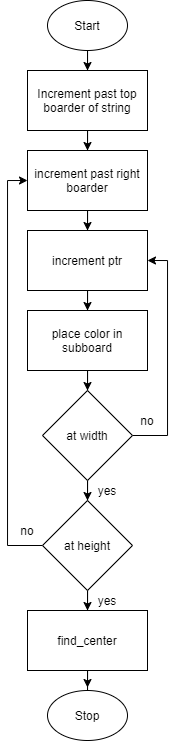

The diagram above was exported from draw.io. Its source (the exported page's mxGraphModel, read from the mxfile embedded in the PNG):
<mxGraphModel dx="409" dy="319" grid="1" gridSize="10" guides="1" tooltips="1" connect="1" arrows="1" fold="1" page="1" pageScale="1" pageWidth="850" pageHeight="1100" math="0" shadow="0">
  <root>
    <mxCell id="0" />
    <mxCell id="1" parent="0" />
    <mxCell id="12" style="edgeStyle=orthogonalEdgeStyle;rounded=0;orthogonalLoop=1;jettySize=auto;html=1;entryX=0.5;entryY=0;entryDx=0;entryDy=0;" edge="1" parent="1" source="2" target="3">
      <mxGeometry relative="1" as="geometry" />
    </mxCell>
    <mxCell id="2" value="Start" style="ellipse;whiteSpace=wrap;html=1;" vertex="1" parent="1">
      <mxGeometry x="280" width="80" height="50" as="geometry" />
    </mxCell>
    <mxCell id="13" style="edgeStyle=orthogonalEdgeStyle;rounded=0;orthogonalLoop=1;jettySize=auto;html=1;entryX=0.5;entryY=0;entryDx=0;entryDy=0;" edge="1" parent="1" source="3" target="4">
      <mxGeometry relative="1" as="geometry" />
    </mxCell>
    <mxCell id="3" value="Increment past top boarder of string" style="rounded=0;whiteSpace=wrap;html=1;" vertex="1" parent="1">
      <mxGeometry x="260" y="70" width="120" height="60" as="geometry" />
    </mxCell>
    <mxCell id="14" style="edgeStyle=orthogonalEdgeStyle;rounded=0;orthogonalLoop=1;jettySize=auto;html=1;entryX=0.5;entryY=0;entryDx=0;entryDy=0;" edge="1" parent="1" source="4" target="5">
      <mxGeometry relative="1" as="geometry" />
    </mxCell>
    <mxCell id="4" value="increment past right boarder" style="rounded=0;whiteSpace=wrap;html=1;" vertex="1" parent="1">
      <mxGeometry x="260" y="150" width="120" height="60" as="geometry" />
    </mxCell>
    <mxCell id="15" style="edgeStyle=orthogonalEdgeStyle;rounded=0;orthogonalLoop=1;jettySize=auto;html=1;entryX=0.5;entryY=0;entryDx=0;entryDy=0;" edge="1" parent="1" source="5" target="6">
      <mxGeometry relative="1" as="geometry" />
    </mxCell>
    <mxCell id="5" value="increment ptr" style="rounded=0;whiteSpace=wrap;html=1;" vertex="1" parent="1">
      <mxGeometry x="260" y="230" width="120" height="60" as="geometry" />
    </mxCell>
    <mxCell id="16" style="edgeStyle=orthogonalEdgeStyle;rounded=0;orthogonalLoop=1;jettySize=auto;html=1;entryX=0.5;entryY=0;entryDx=0;entryDy=0;" edge="1" parent="1" source="6" target="7">
      <mxGeometry relative="1" as="geometry" />
    </mxCell>
    <mxCell id="6" value="place color in subboard" style="rounded=0;whiteSpace=wrap;html=1;" vertex="1" parent="1">
      <mxGeometry x="260" y="310" width="120" height="60" as="geometry" />
    </mxCell>
    <mxCell id="8" style="edgeStyle=orthogonalEdgeStyle;rounded=0;orthogonalLoop=1;jettySize=auto;html=1;entryX=1;entryY=0.5;entryDx=0;entryDy=0;" edge="1" parent="1" source="7" target="5">
      <mxGeometry relative="1" as="geometry">
        <Array as="points">
          <mxPoint x="400" y="435" />
          <mxPoint x="400" y="260" />
        </Array>
      </mxGeometry>
    </mxCell>
    <mxCell id="17" style="edgeStyle=orthogonalEdgeStyle;rounded=0;orthogonalLoop=1;jettySize=auto;html=1;entryX=0.5;entryY=0;entryDx=0;entryDy=0;" edge="1" parent="1" source="7" target="9">
      <mxGeometry relative="1" as="geometry" />
    </mxCell>
    <mxCell id="7" value="at width" style="rhombus;whiteSpace=wrap;html=1;" vertex="1" parent="1">
      <mxGeometry x="275" y="390" width="90" height="90" as="geometry" />
    </mxCell>
    <mxCell id="10" style="edgeStyle=orthogonalEdgeStyle;rounded=0;orthogonalLoop=1;jettySize=auto;html=1;entryX=0;entryY=0.5;entryDx=0;entryDy=0;" edge="1" parent="1" source="9" target="4">
      <mxGeometry relative="1" as="geometry">
        <Array as="points">
          <mxPoint x="240" y="545" />
          <mxPoint x="240" y="180" />
        </Array>
      </mxGeometry>
    </mxCell>
    <mxCell id="18" style="edgeStyle=orthogonalEdgeStyle;rounded=0;orthogonalLoop=1;jettySize=auto;html=1;entryX=0.5;entryY=0;entryDx=0;entryDy=0;" edge="1" parent="1" source="9" target="11">
      <mxGeometry relative="1" as="geometry" />
    </mxCell>
    <mxCell id="9" value="at height" style="rhombus;whiteSpace=wrap;html=1;" vertex="1" parent="1">
      <mxGeometry x="275" y="500" width="90" height="90" as="geometry" />
    </mxCell>
    <mxCell id="20" style="edgeStyle=orthogonalEdgeStyle;rounded=0;orthogonalLoop=1;jettySize=auto;html=1;entryX=0.5;entryY=-0.06;entryDx=0;entryDy=0;entryPerimeter=0;" edge="1" parent="1" source="11" target="19">
      <mxGeometry relative="1" as="geometry" />
    </mxCell>
    <mxCell id="11" value="find_center" style="rounded=0;whiteSpace=wrap;html=1;" vertex="1" parent="1">
      <mxGeometry x="260" y="610" width="120" height="60" as="geometry" />
    </mxCell>
    <mxCell id="19" value="Stop" style="ellipse;whiteSpace=wrap;html=1;" vertex="1" parent="1">
      <mxGeometry x="280" y="690" width="80" height="50" as="geometry" />
    </mxCell>
    <mxCell id="21" value="no" style="text;html=1;strokeColor=none;fillColor=none;align=center;verticalAlign=middle;whiteSpace=wrap;rounded=0;" vertex="1" parent="1">
      <mxGeometry x="360" y="410" width="40" height="20" as="geometry" />
    </mxCell>
    <mxCell id="22" value="yes" style="text;html=1;strokeColor=none;fillColor=none;align=center;verticalAlign=middle;whiteSpace=wrap;rounded=0;" vertex="1" parent="1">
      <mxGeometry x="320" y="480" width="40" height="20" as="geometry" />
    </mxCell>
    <mxCell id="23" value="no" style="text;html=1;strokeColor=none;fillColor=none;align=center;verticalAlign=middle;whiteSpace=wrap;rounded=0;" vertex="1" parent="1">
      <mxGeometry x="240" y="520" width="40" height="20" as="geometry" />
    </mxCell>
    <mxCell id="24" value="yes" style="text;html=1;strokeColor=none;fillColor=none;align=center;verticalAlign=middle;whiteSpace=wrap;rounded=0;" vertex="1" parent="1">
      <mxGeometry x="320" y="590" width="40" height="20" as="geometry" />
    </mxCell>
  </root>
</mxGraphModel>